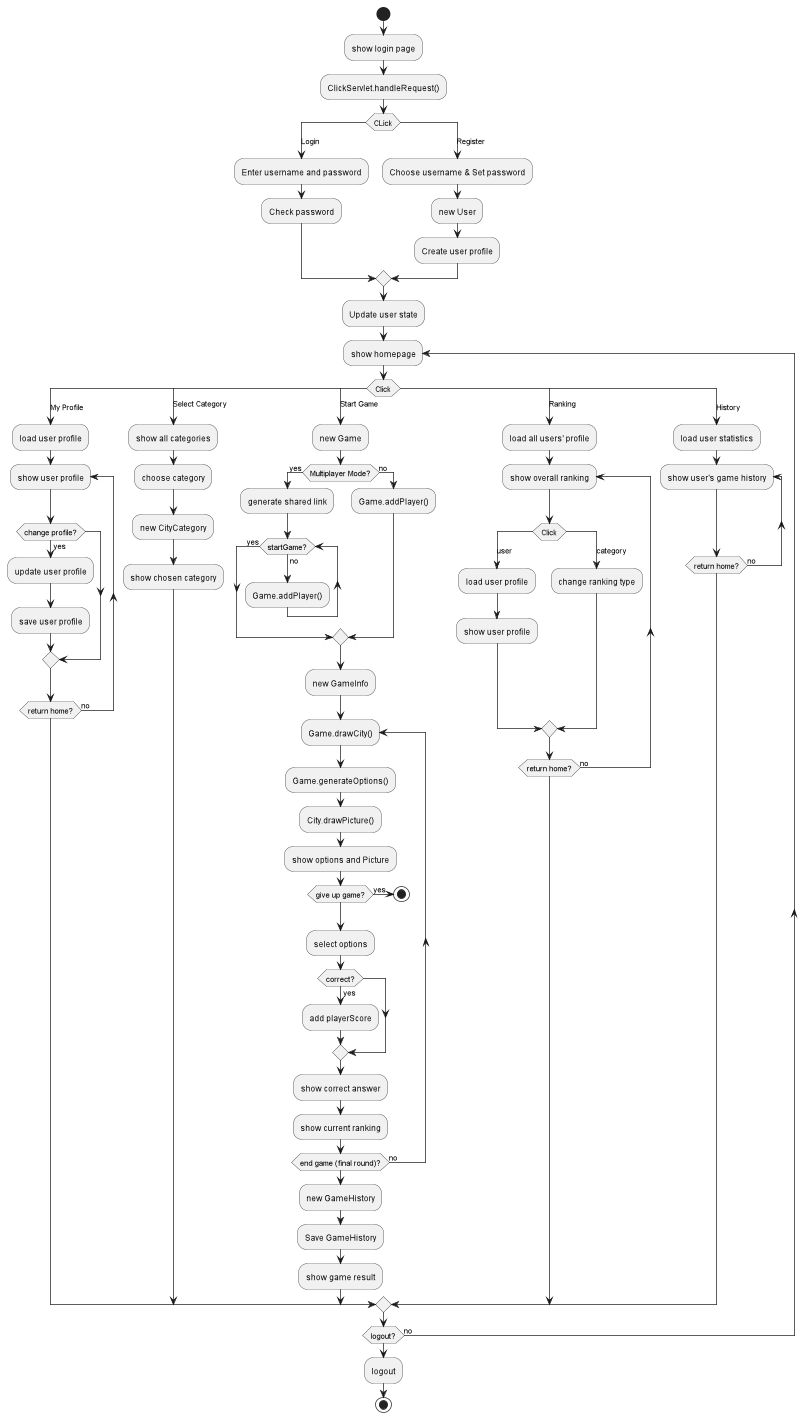

The diagram above was rendered by PlantUML. Its source (embedded in the PNG):
@startuml
'https://plantuml.com/activity-diagram-beta

start
:show login page;
:ClickServlet.handleRequest();
switch (CLick)
case (Login)
    :Enter username and password;
    :Check password;
case (Register)
    :Choose username & Set password;
    :new User;
    :Create user profile;
endswitch
:Update user state;
'========= success login =========
repeat :show homepage;

switch (Click)
case (My Profile)
    :load user profile;
    repeat :show user profile;
    if (change profile?) then(yes)
        :update user profile;
        :save user profile;
    endif
    repeat while(return home?) is(no)
case (Select Category)
    :show all categories;
    :choose category;
    :new CityCategory;
    :show chosen category;
case (Start Game)
    :new Game;
    if (Multiplayer Mode?) then(yes)
        :generate shared link;
        while(startGame?) is(no)
            :Game.addPlayer();
        endwhile (yes)
    else (no)
        :Game.addPlayer();
    endif
    :new GameInfo;

    repeat :Game.drawCity();
        :Game.generateOptions();
        :City.drawPicture();
        :show options and Picture;
        if (give up game?) then(yes)
            stop
        endif
        :select options;
        if (correct?) then(yes)
            :add playerScore;
        endif
        :show correct answer;
        :show current ranking;
    repeat while(end game (final round)?) is(no)

'    if (record score?) then (yes)
'        :UserStatistic.addScore();
'    endif
    :new GameHistory;
    :Save GameHistory;
    :show game result;
case (Ranking)
    :load all users' profile;
    repeat :show overall ranking;
    switch (Click)
    case (user)
        :load user profile;
        :show user profile;
    case (category)
        :change ranking type;
    endswitch
    repeat while(return home?) is(no)
case (History)
    :load user statistics;
    repeat :show user's game history;
    repeat while(return home?) is(no)
endswitch

repeat while(logout?) is(no)
:logout;
stop

@enduml